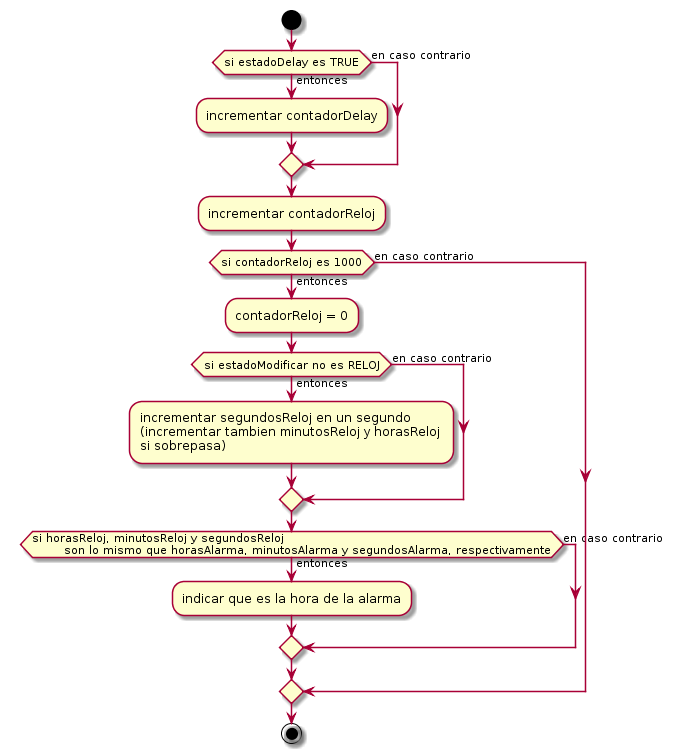

The diagram above was rendered by PlantUML. Its source (embedded in the PNG):
@startuml
start
    if(si estadoDelay es TRUE) then(entonces)
        :incrementar contadorDelay;
    else(en caso contrario)
    endif
    :incrementar contadorReloj;
    if(si contadorReloj es 1000) then(entonces)
        :contadorReloj = 0;
        if(si estadoModificar no es RELOJ) then(entonces)
            :incrementar segundosReloj en un segundo
            (incrementar tambien minutosReloj y horasReloj 
            si sobrepasa);
        else(en caso contrario)
        endif
        if(si horasReloj, minutosReloj y segundosReloj 
        son lo mismo que horasAlarma, minutosAlarma y segundosAlarma, respectivamente)then(entonces)
            :indicar que es la hora de la alarma;
        else(en caso contrario)
        endif
    else(en caso contrario)
    endif
stop
@enduml